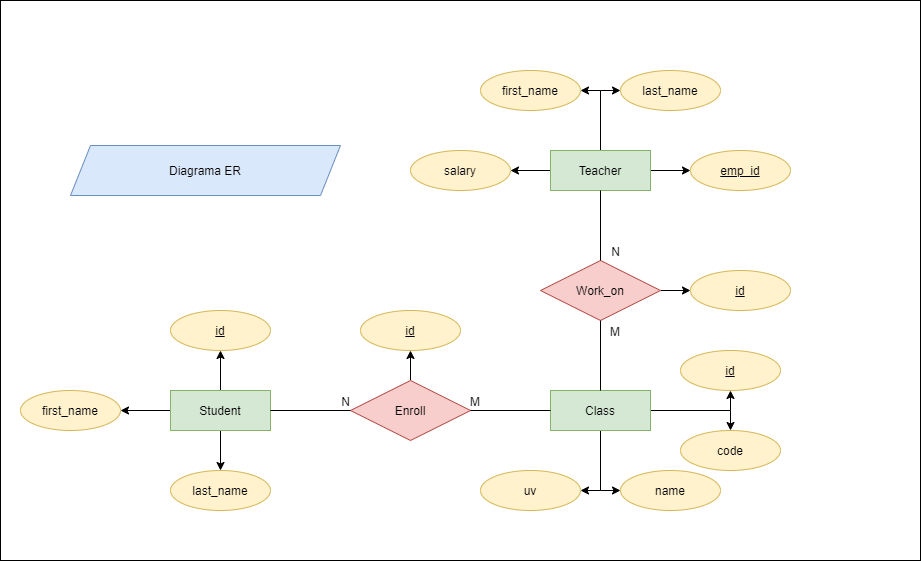

The diagram above was exported from draw.io. Its source (the exported page's mxGraphModel, read from the mxfile embedded in the PNG):
<mxGraphModel dx="1929" dy="914" grid="1" gridSize="10" guides="1" tooltips="1" connect="1" arrows="1" fold="1" page="1" pageScale="1" pageWidth="827" pageHeight="1169" math="0" shadow="0">
  <root>
    <mxCell id="0" />
    <mxCell id="1" parent="0" />
    <mxCell id="Hn3mdpSAsMPr4EJp6-eo-1" value="" style="rounded=0;whiteSpace=wrap;html=1;" vertex="1" parent="1">
      <mxGeometry x="-150" y="90" width="920" height="560" as="geometry" />
    </mxCell>
    <mxCell id="sIIlaBf6VxVIMPeEoMqv-72" style="edgeStyle=orthogonalEdgeStyle;rounded=0;orthogonalLoop=1;jettySize=auto;html=1;exitX=0.5;exitY=0;exitDx=0;exitDy=0;entryX=0.5;entryY=1;entryDx=0;entryDy=0;" parent="1" source="sIIlaBf6VxVIMPeEoMqv-39" target="sIIlaBf6VxVIMPeEoMqv-61" edge="1">
      <mxGeometry relative="1" as="geometry" />
    </mxCell>
    <mxCell id="sIIlaBf6VxVIMPeEoMqv-73" style="edgeStyle=orthogonalEdgeStyle;rounded=0;orthogonalLoop=1;jettySize=auto;html=1;exitX=0;exitY=0.5;exitDx=0;exitDy=0;entryX=1;entryY=0.5;entryDx=0;entryDy=0;" parent="1" source="sIIlaBf6VxVIMPeEoMqv-39" target="sIIlaBf6VxVIMPeEoMqv-59" edge="1">
      <mxGeometry relative="1" as="geometry" />
    </mxCell>
    <mxCell id="sIIlaBf6VxVIMPeEoMqv-74" style="edgeStyle=orthogonalEdgeStyle;rounded=0;orthogonalLoop=1;jettySize=auto;html=1;exitX=0.5;exitY=1;exitDx=0;exitDy=0;entryX=0.5;entryY=0;entryDx=0;entryDy=0;" parent="1" source="sIIlaBf6VxVIMPeEoMqv-39" target="sIIlaBf6VxVIMPeEoMqv-60" edge="1">
      <mxGeometry relative="1" as="geometry" />
    </mxCell>
    <mxCell id="sIIlaBf6VxVIMPeEoMqv-39" value="Student" style="whiteSpace=wrap;html=1;align=center;fillColor=#d5e8d4;strokeColor=#82b366;" parent="1" vertex="1">
      <mxGeometry x="20" y="480" width="100" height="40" as="geometry" />
    </mxCell>
    <mxCell id="sIIlaBf6VxVIMPeEoMqv-79" style="edgeStyle=orthogonalEdgeStyle;rounded=0;orthogonalLoop=1;jettySize=auto;html=1;exitX=0.5;exitY=1;exitDx=0;exitDy=0;entryX=0;entryY=0.5;entryDx=0;entryDy=0;" parent="1" source="sIIlaBf6VxVIMPeEoMqv-41" target="sIIlaBf6VxVIMPeEoMqv-69" edge="1">
      <mxGeometry relative="1" as="geometry" />
    </mxCell>
    <mxCell id="sIIlaBf6VxVIMPeEoMqv-80" style="edgeStyle=orthogonalEdgeStyle;rounded=0;orthogonalLoop=1;jettySize=auto;html=1;exitX=0.5;exitY=1;exitDx=0;exitDy=0;entryX=1;entryY=0.5;entryDx=0;entryDy=0;" parent="1" source="sIIlaBf6VxVIMPeEoMqv-41" target="sIIlaBf6VxVIMPeEoMqv-70" edge="1">
      <mxGeometry relative="1" as="geometry" />
    </mxCell>
    <mxCell id="sIIlaBf6VxVIMPeEoMqv-136" style="edgeStyle=orthogonalEdgeStyle;rounded=0;orthogonalLoop=1;jettySize=auto;html=1;exitX=1;exitY=0.5;exitDx=0;exitDy=0;entryX=0.5;entryY=1;entryDx=0;entryDy=0;" parent="1" source="sIIlaBf6VxVIMPeEoMqv-41" target="sIIlaBf6VxVIMPeEoMqv-67" edge="1">
      <mxGeometry relative="1" as="geometry" />
    </mxCell>
    <mxCell id="Hn3mdpSAsMPr4EJp6-eo-10" style="edgeStyle=orthogonalEdgeStyle;rounded=0;orthogonalLoop=1;jettySize=auto;html=1;exitX=1;exitY=0.5;exitDx=0;exitDy=0;entryX=0.5;entryY=0;entryDx=0;entryDy=0;" edge="1" parent="1" source="sIIlaBf6VxVIMPeEoMqv-41" target="sIIlaBf6VxVIMPeEoMqv-144">
      <mxGeometry relative="1" as="geometry" />
    </mxCell>
    <mxCell id="sIIlaBf6VxVIMPeEoMqv-41" value="Class" style="whiteSpace=wrap;html=1;align=center;fillColor=#d5e8d4;strokeColor=#82b366;" parent="1" vertex="1">
      <mxGeometry x="400" y="480" width="100" height="40" as="geometry" />
    </mxCell>
    <mxCell id="sIIlaBf6VxVIMPeEoMqv-75" style="edgeStyle=orthogonalEdgeStyle;rounded=0;orthogonalLoop=1;jettySize=auto;html=1;exitX=0;exitY=0.5;exitDx=0;exitDy=0;entryX=1;entryY=0.5;entryDx=0;entryDy=0;" parent="1" source="sIIlaBf6VxVIMPeEoMqv-42" target="sIIlaBf6VxVIMPeEoMqv-65" edge="1">
      <mxGeometry relative="1" as="geometry" />
    </mxCell>
    <mxCell id="sIIlaBf6VxVIMPeEoMqv-77" style="edgeStyle=orthogonalEdgeStyle;rounded=0;orthogonalLoop=1;jettySize=auto;html=1;exitX=1;exitY=0.5;exitDx=0;exitDy=0;entryX=0;entryY=0.5;entryDx=0;entryDy=0;" parent="1" source="sIIlaBf6VxVIMPeEoMqv-42" target="sIIlaBf6VxVIMPeEoMqv-68" edge="1">
      <mxGeometry relative="1" as="geometry" />
    </mxCell>
    <mxCell id="Hn3mdpSAsMPr4EJp6-eo-4" style="edgeStyle=orthogonalEdgeStyle;rounded=0;orthogonalLoop=1;jettySize=auto;html=1;exitX=0.5;exitY=0;exitDx=0;exitDy=0;entryX=0;entryY=0.5;entryDx=0;entryDy=0;" edge="1" parent="1" source="sIIlaBf6VxVIMPeEoMqv-42" target="sIIlaBf6VxVIMPeEoMqv-64">
      <mxGeometry relative="1" as="geometry" />
    </mxCell>
    <mxCell id="Hn3mdpSAsMPr4EJp6-eo-5" style="edgeStyle=orthogonalEdgeStyle;rounded=0;orthogonalLoop=1;jettySize=auto;html=1;exitX=0.5;exitY=0;exitDx=0;exitDy=0;entryX=1;entryY=0.5;entryDx=0;entryDy=0;" edge="1" parent="1" source="sIIlaBf6VxVIMPeEoMqv-42" target="Hn3mdpSAsMPr4EJp6-eo-3">
      <mxGeometry relative="1" as="geometry" />
    </mxCell>
    <mxCell id="sIIlaBf6VxVIMPeEoMqv-42" value="Teacher" style="whiteSpace=wrap;html=1;align=center;fillColor=#d5e8d4;strokeColor=#82b366;" parent="1" vertex="1">
      <mxGeometry x="400" y="240" width="100" height="40" as="geometry" />
    </mxCell>
    <mxCell id="Hn3mdpSAsMPr4EJp6-eo-9" style="edgeStyle=orthogonalEdgeStyle;rounded=0;orthogonalLoop=1;jettySize=auto;html=1;exitX=1;exitY=0.5;exitDx=0;exitDy=0;entryX=0;entryY=0.5;entryDx=0;entryDy=0;" edge="1" parent="1" source="sIIlaBf6VxVIMPeEoMqv-43" target="Hn3mdpSAsMPr4EJp6-eo-8">
      <mxGeometry relative="1" as="geometry" />
    </mxCell>
    <mxCell id="sIIlaBf6VxVIMPeEoMqv-43" value="Work_on" style="shape=rhombus;perimeter=rhombusPerimeter;whiteSpace=wrap;html=1;align=center;fillColor=#f8cecc;strokeColor=#b85450;" parent="1" vertex="1">
      <mxGeometry x="390" y="350" width="120" height="60" as="geometry" />
    </mxCell>
    <mxCell id="Hn3mdpSAsMPr4EJp6-eo-7" style="edgeStyle=orthogonalEdgeStyle;rounded=0;orthogonalLoop=1;jettySize=auto;html=1;exitX=0.5;exitY=0;exitDx=0;exitDy=0;entryX=0.5;entryY=1;entryDx=0;entryDy=0;" edge="1" parent="1" source="sIIlaBf6VxVIMPeEoMqv-44" target="Hn3mdpSAsMPr4EJp6-eo-6">
      <mxGeometry relative="1" as="geometry" />
    </mxCell>
    <mxCell id="sIIlaBf6VxVIMPeEoMqv-44" value="Enroll" style="shape=rhombus;perimeter=rhombusPerimeter;whiteSpace=wrap;html=1;align=center;fillColor=#f8cecc;strokeColor=#b85450;" parent="1" vertex="1">
      <mxGeometry x="200" y="470" width="120" height="60" as="geometry" />
    </mxCell>
    <mxCell id="sIIlaBf6VxVIMPeEoMqv-49" value="" style="endArrow=none;html=1;rounded=0;exitX=1;exitY=0.5;exitDx=0;exitDy=0;entryX=0;entryY=0.5;entryDx=0;entryDy=0;" parent="1" source="sIIlaBf6VxVIMPeEoMqv-39" target="sIIlaBf6VxVIMPeEoMqv-44" edge="1">
      <mxGeometry relative="1" as="geometry">
        <mxPoint x="330" y="460" as="sourcePoint" />
        <mxPoint x="490" y="460" as="targetPoint" />
      </mxGeometry>
    </mxCell>
    <mxCell id="sIIlaBf6VxVIMPeEoMqv-50" value="N" style="resizable=0;html=1;align=right;verticalAlign=bottom;" parent="sIIlaBf6VxVIMPeEoMqv-49" connectable="0" vertex="1">
      <mxGeometry x="1" relative="1" as="geometry" />
    </mxCell>
    <mxCell id="sIIlaBf6VxVIMPeEoMqv-51" value="" style="endArrow=none;html=1;rounded=0;entryX=1;entryY=0.5;entryDx=0;entryDy=0;exitX=0;exitY=0.5;exitDx=0;exitDy=0;" parent="1" source="sIIlaBf6VxVIMPeEoMqv-41" target="sIIlaBf6VxVIMPeEoMqv-44" edge="1">
      <mxGeometry relative="1" as="geometry">
        <mxPoint x="330" y="460" as="sourcePoint" />
        <mxPoint x="490" y="460" as="targetPoint" />
      </mxGeometry>
    </mxCell>
    <mxCell id="sIIlaBf6VxVIMPeEoMqv-52" value="M" style="resizable=0;html=1;align=right;verticalAlign=bottom;" parent="sIIlaBf6VxVIMPeEoMqv-51" connectable="0" vertex="1">
      <mxGeometry x="1" relative="1" as="geometry">
        <mxPoint x="10" as="offset" />
      </mxGeometry>
    </mxCell>
    <mxCell id="sIIlaBf6VxVIMPeEoMqv-54" value="" style="endArrow=none;html=1;rounded=0;exitX=0.5;exitY=1;exitDx=0;exitDy=0;entryX=0.5;entryY=0;entryDx=0;entryDy=0;" parent="1" source="sIIlaBf6VxVIMPeEoMqv-42" target="sIIlaBf6VxVIMPeEoMqv-43" edge="1">
      <mxGeometry relative="1" as="geometry">
        <mxPoint x="330" y="460" as="sourcePoint" />
        <mxPoint x="490" y="460" as="targetPoint" />
      </mxGeometry>
    </mxCell>
    <mxCell id="sIIlaBf6VxVIMPeEoMqv-55" value="N" style="resizable=0;html=1;align=right;verticalAlign=bottom;" parent="sIIlaBf6VxVIMPeEoMqv-54" connectable="0" vertex="1">
      <mxGeometry x="1" relative="1" as="geometry">
        <mxPoint x="20" as="offset" />
      </mxGeometry>
    </mxCell>
    <mxCell id="sIIlaBf6VxVIMPeEoMqv-56" value="" style="endArrow=none;html=1;rounded=0;exitX=0.5;exitY=0;exitDx=0;exitDy=0;entryX=0.5;entryY=1;entryDx=0;entryDy=0;" parent="1" source="sIIlaBf6VxVIMPeEoMqv-41" target="sIIlaBf6VxVIMPeEoMqv-43" edge="1">
      <mxGeometry relative="1" as="geometry">
        <mxPoint x="330" y="460" as="sourcePoint" />
        <mxPoint x="490" y="460" as="targetPoint" />
      </mxGeometry>
    </mxCell>
    <mxCell id="sIIlaBf6VxVIMPeEoMqv-57" value="M" style="resizable=0;html=1;align=right;verticalAlign=bottom;" parent="sIIlaBf6VxVIMPeEoMqv-56" connectable="0" vertex="1">
      <mxGeometry x="1" relative="1" as="geometry">
        <mxPoint x="20" y="20" as="offset" />
      </mxGeometry>
    </mxCell>
    <mxCell id="sIIlaBf6VxVIMPeEoMqv-59" value="first_name" style="ellipse;whiteSpace=wrap;html=1;align=center;fillColor=#fff2cc;strokeColor=#d6b656;" parent="1" vertex="1">
      <mxGeometry x="-130" y="480" width="100" height="40" as="geometry" />
    </mxCell>
    <mxCell id="sIIlaBf6VxVIMPeEoMqv-60" value="last_name" style="ellipse;whiteSpace=wrap;html=1;align=center;fillColor=#fff2cc;strokeColor=#d6b656;" parent="1" vertex="1">
      <mxGeometry x="20" y="560" width="100" height="40" as="geometry" />
    </mxCell>
    <mxCell id="sIIlaBf6VxVIMPeEoMqv-61" value="id" style="ellipse;whiteSpace=wrap;html=1;align=center;fontStyle=4;fillColor=#fff2cc;strokeColor=#d6b656;" parent="1" vertex="1">
      <mxGeometry x="20" y="400" width="100" height="40" as="geometry" />
    </mxCell>
    <mxCell id="sIIlaBf6VxVIMPeEoMqv-64" value="last_name" style="ellipse;whiteSpace=wrap;html=1;align=center;fillColor=#fff2cc;strokeColor=#d6b656;" parent="1" vertex="1">
      <mxGeometry x="470" y="160" width="100" height="40" as="geometry" />
    </mxCell>
    <mxCell id="sIIlaBf6VxVIMPeEoMqv-65" value="salary" style="ellipse;whiteSpace=wrap;html=1;align=center;fillColor=#fff2cc;strokeColor=#d6b656;" parent="1" vertex="1">
      <mxGeometry x="260" y="240" width="100" height="40" as="geometry" />
    </mxCell>
    <mxCell id="sIIlaBf6VxVIMPeEoMqv-67" value="id" style="ellipse;whiteSpace=wrap;html=1;align=center;fontStyle=4;fillColor=#fff2cc;strokeColor=#d6b656;" parent="1" vertex="1">
      <mxGeometry x="530" y="440" width="100" height="40" as="geometry" />
    </mxCell>
    <mxCell id="sIIlaBf6VxVIMPeEoMqv-68" value="emp_id" style="ellipse;whiteSpace=wrap;html=1;align=center;fontStyle=4;fillColor=#fff2cc;strokeColor=#d6b656;" parent="1" vertex="1">
      <mxGeometry x="540" y="240" width="100" height="40" as="geometry" />
    </mxCell>
    <mxCell id="sIIlaBf6VxVIMPeEoMqv-69" value="name" style="ellipse;whiteSpace=wrap;html=1;align=center;fillColor=#fff2cc;strokeColor=#d6b656;" parent="1" vertex="1">
      <mxGeometry x="470" y="560" width="100" height="40" as="geometry" />
    </mxCell>
    <mxCell id="sIIlaBf6VxVIMPeEoMqv-70" value="uv" style="ellipse;whiteSpace=wrap;html=1;align=center;fillColor=#fff2cc;strokeColor=#d6b656;" parent="1" vertex="1">
      <mxGeometry x="330" y="560" width="100" height="40" as="geometry" />
    </mxCell>
    <mxCell id="sIIlaBf6VxVIMPeEoMqv-144" value="code" style="ellipse;whiteSpace=wrap;html=1;align=center;fillColor=#fff2cc;strokeColor=#d6b656;" parent="1" vertex="1">
      <mxGeometry x="530" y="520" width="100" height="40" as="geometry" />
    </mxCell>
    <mxCell id="Hn3mdpSAsMPr4EJp6-eo-2" value="Diagrama ER" style="shape=parallelogram;perimeter=parallelogramPerimeter;whiteSpace=wrap;html=1;fixedSize=1;fillColor=#dae8fc;strokeColor=#6c8ebf;" vertex="1" parent="1">
      <mxGeometry x="-80" y="235" width="270" height="50" as="geometry" />
    </mxCell>
    <mxCell id="Hn3mdpSAsMPr4EJp6-eo-3" value="first_name" style="ellipse;whiteSpace=wrap;html=1;align=center;fillColor=#fff2cc;strokeColor=#d6b656;" vertex="1" parent="1">
      <mxGeometry x="330" y="160" width="100" height="40" as="geometry" />
    </mxCell>
    <mxCell id="Hn3mdpSAsMPr4EJp6-eo-6" value="id" style="ellipse;whiteSpace=wrap;html=1;align=center;fontStyle=4;fillColor=#fff2cc;strokeColor=#d6b656;" vertex="1" parent="1">
      <mxGeometry x="210" y="400" width="100" height="40" as="geometry" />
    </mxCell>
    <mxCell id="Hn3mdpSAsMPr4EJp6-eo-8" value="id" style="ellipse;whiteSpace=wrap;html=1;align=center;fontStyle=4;fillColor=#fff2cc;strokeColor=#d6b656;" vertex="1" parent="1">
      <mxGeometry x="540" y="360" width="100" height="40" as="geometry" />
    </mxCell>
  </root>
</mxGraphModel>